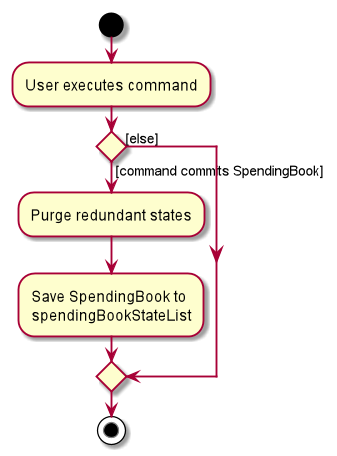

The diagram above was rendered by PlantUML. Its source (embedded in the PNG):
@startuml
start
:User executes command;


if () then ([command commits SpendingBook])
    :Purge redundant states;
    :Save SpendingBook to
    spendingBookStateList;
else ([else])
endif
stop
@enduml